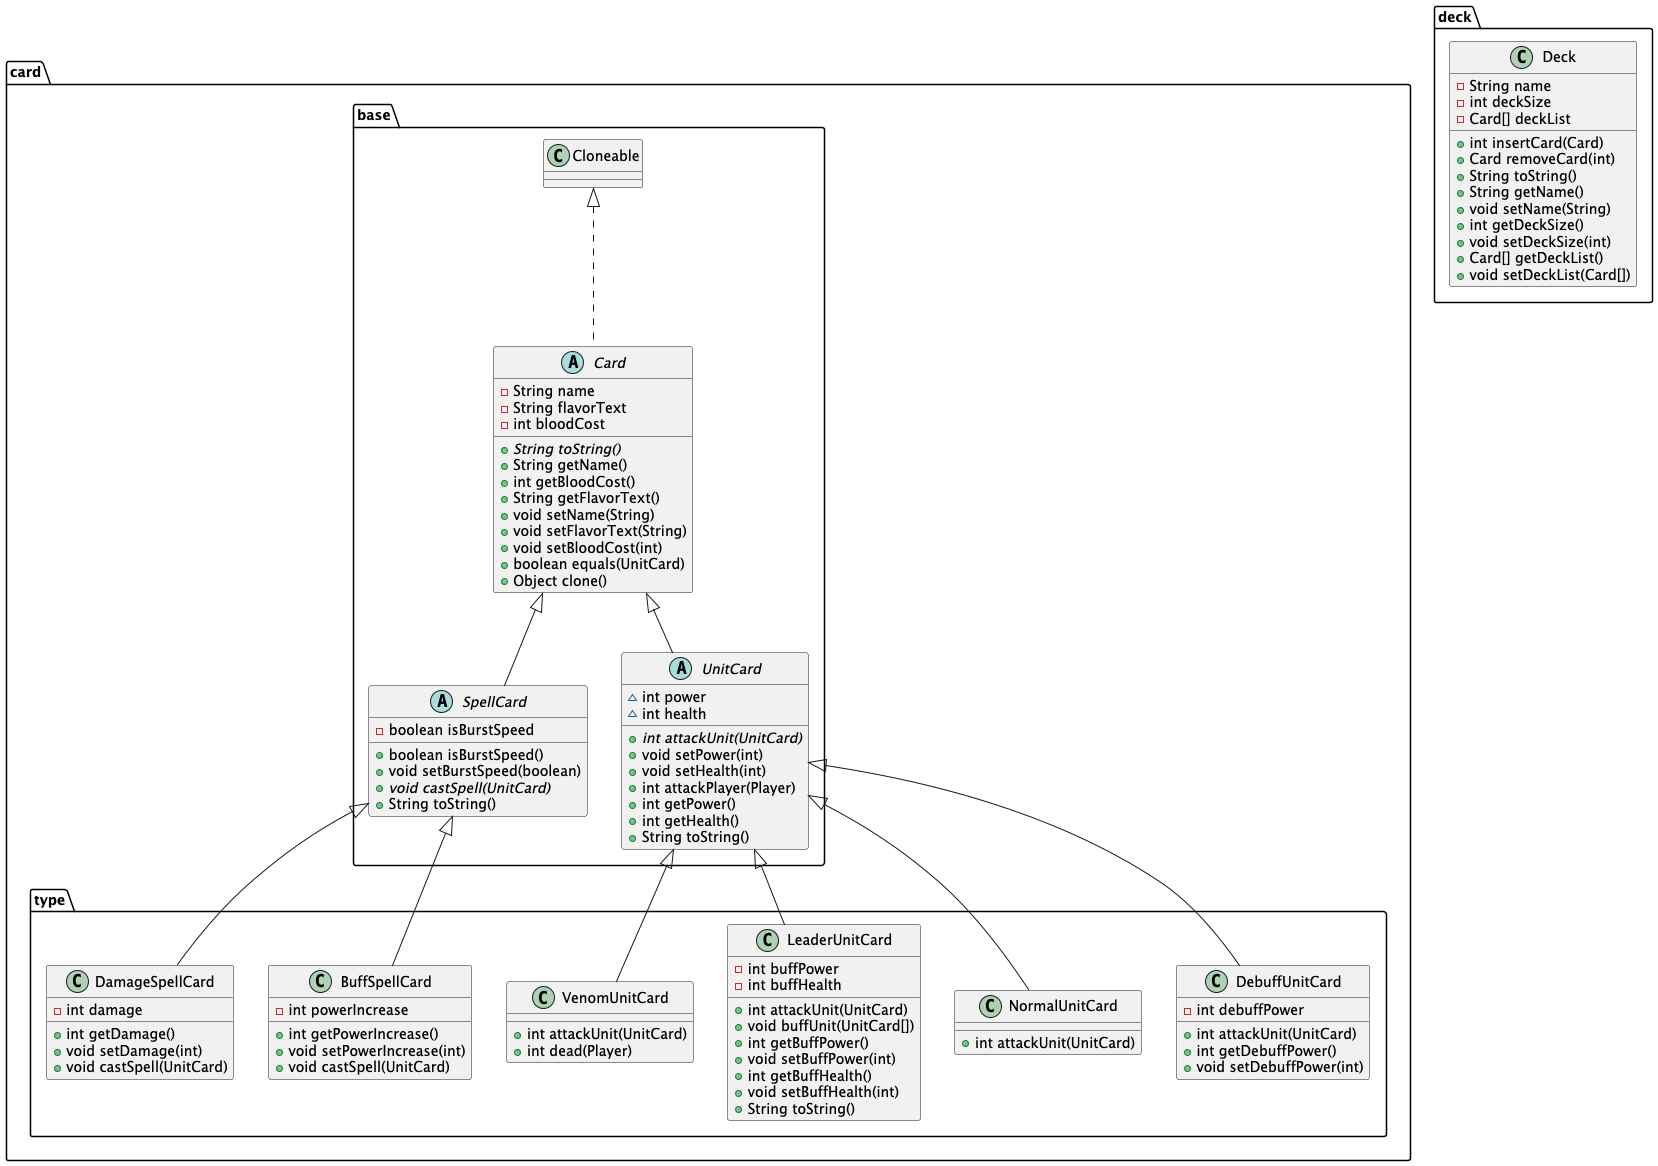

The diagram above was rendered by PlantUML. Its source (embedded in the PNG):
@startuml
abstract class card.base.SpellCard {
- boolean isBurstSpeed
+ boolean isBurstSpeed()
+ void setBurstSpeed(boolean)
+ {abstract}void castSpell(UnitCard)
+ String toString()
}


class card.type.DamageSpellCard {
- int damage
+ int getDamage()
+ void setDamage(int)
+ void castSpell(UnitCard)
}


class card.type.BuffSpellCard {
- int powerIncrease
+ int getPowerIncrease()
+ void setPowerIncrease(int)
+ void castSpell(UnitCard)
}


class card.type.VenomUnitCard {
+ int attackUnit(UnitCard)
+ int dead(Player)
}

abstract class card.base.Card {
- String name
- String flavorText
- int bloodCost
+ {abstract}String toString()
+ String getName()
+ int getBloodCost()
+ String getFlavorText()
+ void setName(String)
+ void setFlavorText(String)
+ void setBloodCost(int)
+ boolean equals(UnitCard)
+ Object clone()
}


class card.type.LeaderUnitCard {
- int buffPower
- int buffHealth
+ int attackUnit(UnitCard)
+ void buffUnit(UnitCard[])
+ int getBuffPower()
+ void setBuffPower(int)
+ int getBuffHealth()
+ void setBuffHealth(int)
+ String toString()
}


class card.type.NormalUnitCard {
+ int attackUnit(UnitCard)
}

class card.type.DebuffUnitCard {
- int debuffPower
+ int attackUnit(UnitCard)
+ int getDebuffPower()
+ void setDebuffPower(int)
}


abstract class card.base.UnitCard {
~ int power
~ int health
+ {abstract}int attackUnit(UnitCard)
+ void setPower(int)
+ void setHealth(int)
+ int attackPlayer(Player)
+ int getPower()
+ int getHealth()
+ String toString()
}


class deck.Deck {
- String name
- int deckSize
- Card[] deckList
+ int insertCard(Card)
+ Card removeCard(int)
+ String toString()
+ String getName()
+ void setName(String)
+ int getDeckSize()
+ void setDeckSize(int)
+ Card[] getDeckList()
+ void setDeckList(Card[])
}




card.base.Card <|-- card.base.SpellCard
card.base.SpellCard <|-- card.type.DamageSpellCard
card.base.SpellCard <|-- card.type.BuffSpellCard
card.base.UnitCard <|-- card.type.VenomUnitCard
card.base.Cloneable <|.. card.base.Card
card.base.UnitCard <|-- card.type.LeaderUnitCard
card.base.UnitCard <|-- card.type.NormalUnitCard
card.base.UnitCard <|-- card.type.DebuffUnitCard
card.base.Card <|-- card.base.UnitCard
@enduml